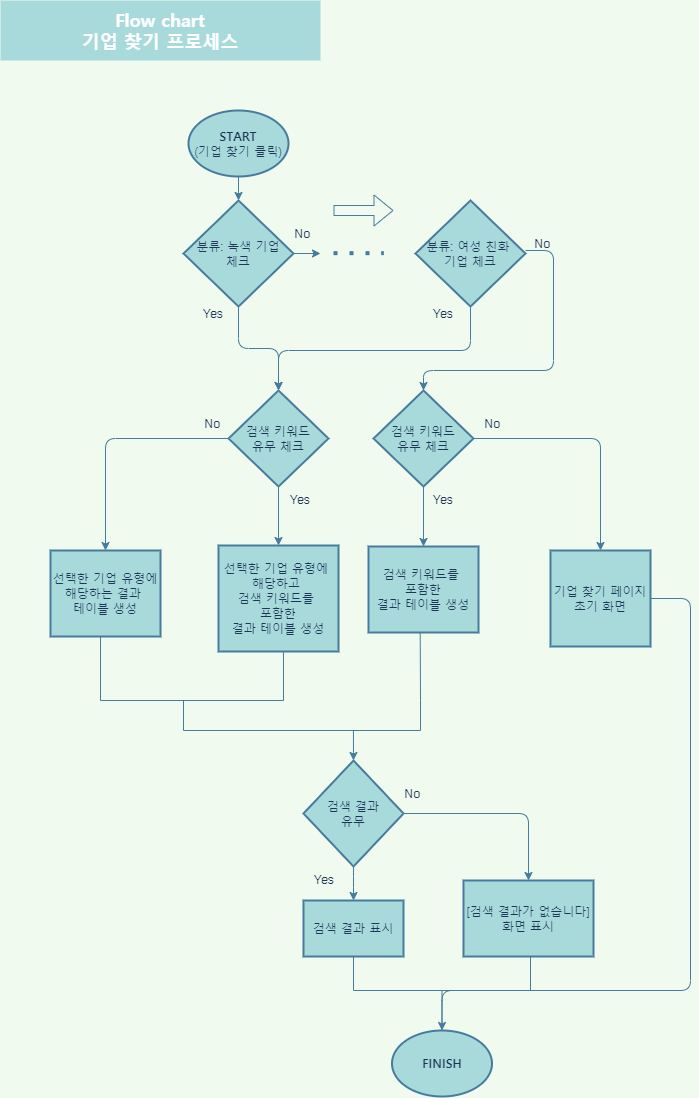

The diagram above was exported from draw.io. Its source (the exported page's mxGraphModel, read from the mxfile embedded in the PNG):
<mxGraphModel dx="782" dy="436" grid="1" gridSize="10" guides="1" tooltips="1" connect="1" arrows="1" fold="1" page="1" pageScale="1" pageWidth="827" pageHeight="1169" background="#F1FAEE" math="0" shadow="0">
  <root>
    <mxCell id="0" />
    <mxCell id="1" parent="0" />
    <mxCell id="4KP7zp2Zv1xNylSmvNNl-14" value="" style="edgeStyle=orthogonalEdgeStyle;orthogonalLoop=1;jettySize=auto;html=1;strokeWidth=1;strokeColor=#457B9D;fontColor=#1D3557;labelBackgroundColor=#F1FAEE;" parent="1" source="4KP7zp2Zv1xNylSmvNNl-1" target="4KP7zp2Zv1xNylSmvNNl-3" edge="1">
      <mxGeometry relative="1" as="geometry" />
    </mxCell>
    <mxCell id="4KP7zp2Zv1xNylSmvNNl-1" value="&lt;font face=&quot;Noto Sans Korean&quot; data-font-src=&quot;https://fonts.googleapis.com/css?family=Noto+Sans+Korean&quot;&gt;&lt;b&gt;START&lt;/b&gt;&lt;br&gt;(기업 찾기 클릭)&lt;/font&gt;" style="strokeWidth=2;html=1;shape=mxgraph.flowchart.start_1;whiteSpace=wrap;fillColor=#A8DADC;strokeColor=#457B9D;fontColor=#1D3557;" parent="1" vertex="1">
      <mxGeometry x="248" y="140" width="100" height="66" as="geometry" />
    </mxCell>
    <mxCell id="4KP7zp2Zv1xNylSmvNNl-2" value="&lt;div style=&quot;font-size: 18px&quot;&gt;&lt;span&gt;&lt;b&gt;&lt;font face=&quot;Noto Sans Korean&quot; data-font-src=&quot;https://fonts.googleapis.com/css?family=Noto+Sans+Korean&quot; style=&quot;font-size: 18px&quot; color=&quot;#ffffff&quot;&gt;Flow chart&lt;/font&gt;&lt;/b&gt;&lt;/span&gt;&lt;/div&gt;&lt;div style=&quot;font-size: 18px&quot;&gt;&lt;span&gt;&lt;b&gt;&lt;font face=&quot;Noto Sans Korean&quot; data-font-src=&quot;https://fonts.googleapis.com/css?family=Noto+Sans+Korean&quot; style=&quot;font-size: 18px&quot; color=&quot;#ffffff&quot;&gt;기업 찾기 프로세스&lt;/font&gt;&lt;/b&gt;&lt;/span&gt;&lt;/div&gt;" style="text;html=1;strokeColor=none;align=center;verticalAlign=middle;whiteSpace=wrap;sketch=0;fontColor=#1D3557;fillColor=#A8DADC;" parent="1" vertex="1">
      <mxGeometry x="60" y="30" width="320" height="60" as="geometry" />
    </mxCell>
    <mxCell id="1LfOXFZbRyVm_PcKgPy4-24" style="edgeStyle=orthogonalEdgeStyle;curved=0;sketch=0;orthogonalLoop=1;jettySize=auto;html=1;entryX=0.5;entryY=0;entryDx=0;entryDy=0;entryPerimeter=0;fontColor=#1D3557;strokeColor=#457B9D;fillColor=#A8DADC;labelBackgroundColor=#F1FAEE;" parent="1" source="4KP7zp2Zv1xNylSmvNNl-3" target="4KP7zp2Zv1xNylSmvNNl-23" edge="1">
      <mxGeometry relative="1" as="geometry" />
    </mxCell>
    <mxCell id="1LfOXFZbRyVm_PcKgPy4-46" style="edgeStyle=orthogonalEdgeStyle;curved=0;sketch=0;orthogonalLoop=1;jettySize=auto;html=1;fontColor=#1D3557;strokeColor=#457B9D;fillColor=#A8DADC;labelBackgroundColor=#F1FAEE;" parent="1" source="4KP7zp2Zv1xNylSmvNNl-3" edge="1">
      <mxGeometry relative="1" as="geometry">
        <mxPoint x="380" y="283" as="targetPoint" />
      </mxGeometry>
    </mxCell>
    <mxCell id="4KP7zp2Zv1xNylSmvNNl-3" value="&lt;font face=&quot;Noto Sans Korean&quot; data-font-src=&quot;https://fonts.googleapis.com/css?family=Noto+Sans+Korean&quot;&gt;분류: 녹색 기업&lt;br&gt;체크&lt;/font&gt;" style="strokeWidth=2;html=1;shape=mxgraph.flowchart.decision;whiteSpace=wrap;fillColor=#A8DADC;strokeColor=#457B9D;fontColor=#1D3557;" parent="1" vertex="1">
      <mxGeometry x="243" y="230" width="110" height="106" as="geometry" />
    </mxCell>
    <mxCell id="1LfOXFZbRyVm_PcKgPy4-25" style="edgeStyle=orthogonalEdgeStyle;curved=0;sketch=0;orthogonalLoop=1;jettySize=auto;html=1;entryX=0.5;entryY=0;entryDx=0;entryDy=0;entryPerimeter=0;fontColor=#1D3557;strokeColor=#457B9D;fillColor=#A8DADC;labelBackgroundColor=#F1FAEE;" parent="1" source="4KP7zp2Zv1xNylSmvNNl-4" target="4KP7zp2Zv1xNylSmvNNl-23" edge="1">
      <mxGeometry relative="1" as="geometry">
        <Array as="points">
          <mxPoint x="530" y="380" />
          <mxPoint x="338" y="380" />
        </Array>
      </mxGeometry>
    </mxCell>
    <mxCell id="1LfOXFZbRyVm_PcKgPy4-26" style="edgeStyle=orthogonalEdgeStyle;curved=0;sketch=0;orthogonalLoop=1;jettySize=auto;html=1;entryX=0.5;entryY=0;entryDx=0;entryDy=0;entryPerimeter=0;fontColor=#1D3557;strokeColor=#457B9D;fillColor=#A8DADC;labelBackgroundColor=#F1FAEE;" parent="1" source="4KP7zp2Zv1xNylSmvNNl-4" target="1LfOXFZbRyVm_PcKgPy4-1" edge="1">
      <mxGeometry relative="1" as="geometry">
        <Array as="points">
          <mxPoint x="613" y="280" />
          <mxPoint x="613" y="400" />
          <mxPoint x="483" y="400" />
        </Array>
      </mxGeometry>
    </mxCell>
    <mxCell id="4KP7zp2Zv1xNylSmvNNl-4" value="&lt;font face=&quot;Noto Sans Korean&quot; data-font-src=&quot;https://fonts.googleapis.com/css?family=Noto+Sans+Korean&quot;&gt;분류: 여성 친화 &lt;br&gt;기업 체크&lt;/font&gt;" style="strokeWidth=2;html=1;shape=mxgraph.flowchart.decision;whiteSpace=wrap;fillColor=#A8DADC;strokeColor=#457B9D;fontColor=#1D3557;" parent="1" vertex="1">
      <mxGeometry x="475" y="230" width="110" height="106" as="geometry" />
    </mxCell>
    <mxCell id="4KP7zp2Zv1xNylSmvNNl-13" value="" style="endArrow=none;dashed=1;html=1;dashPattern=1 3;strokeWidth=4;strokeColor=#457B9D;fontColor=#1D3557;labelBackgroundColor=#F1FAEE;" parent="1" edge="1">
      <mxGeometry width="50" height="50" relative="1" as="geometry">
        <mxPoint x="393" y="282.66" as="sourcePoint" />
        <mxPoint x="443" y="282.66" as="targetPoint" />
      </mxGeometry>
    </mxCell>
    <mxCell id="4KP7zp2Zv1xNylSmvNNl-20" value="" style="shape=flexArrow;endArrow=classic;html=1;strokeWidth=1;strokeColor=#457B9D;fontColor=#1D3557;labelBackgroundColor=#F1FAEE;" parent="1" edge="1">
      <mxGeometry width="50" height="50" relative="1" as="geometry">
        <mxPoint x="393" y="240" as="sourcePoint" />
        <mxPoint x="453" y="240" as="targetPoint" />
      </mxGeometry>
    </mxCell>
    <mxCell id="4KP7zp2Zv1xNylSmvNNl-22" value="&lt;font face=&quot;Noto Sans Korean&quot; data-font-src=&quot;https://fonts.googleapis.com/css?family=Noto+Sans+Korean&quot;&gt;&lt;b&gt;FINISH&lt;/b&gt;&lt;/font&gt;" style="strokeWidth=2;html=1;shape=mxgraph.flowchart.start_1;whiteSpace=wrap;fillColor=#A8DADC;strokeColor=#457B9D;fontColor=#1D3557;" parent="1" vertex="1">
      <mxGeometry x="451.5" y="1060" width="100" height="66" as="geometry" />
    </mxCell>
    <mxCell id="1LfOXFZbRyVm_PcKgPy4-4" value="" style="edgeStyle=orthogonalEdgeStyle;orthogonalLoop=1;jettySize=auto;html=1;strokeWidth=1;strokeColor=#457B9D;fontColor=#1D3557;entryX=0.5;entryY=0;entryDx=0;entryDy=0;labelBackgroundColor=#F1FAEE;" parent="1" source="4KP7zp2Zv1xNylSmvNNl-23" target="tZIRjpWucJfJTzd2VHoG-3" edge="1">
      <mxGeometry relative="1" as="geometry">
        <mxPoint x="338" y="580" as="targetPoint" />
      </mxGeometry>
    </mxCell>
    <mxCell id="1LfOXFZbRyVm_PcKgPy4-5" style="edgeStyle=orthogonalEdgeStyle;orthogonalLoop=1;jettySize=auto;html=1;entryX=0.5;entryY=0;entryDx=0;entryDy=0;strokeWidth=1;strokeColor=#457B9D;fontColor=#1D3557;labelBackgroundColor=#F1FAEE;" parent="1" source="4KP7zp2Zv1xNylSmvNNl-23" target="tZIRjpWucJfJTzd2VHoG-1" edge="1">
      <mxGeometry relative="1" as="geometry">
        <mxPoint x="163" y="575" as="targetPoint" />
      </mxGeometry>
    </mxCell>
    <mxCell id="4KP7zp2Zv1xNylSmvNNl-23" value="&lt;font face=&quot;Noto Sans Korean&quot; data-font-src=&quot;https://fonts.googleapis.com/css?family=Noto+Sans+Korean&quot;&gt;검색 키워드&lt;br&gt;유무 체크&lt;/font&gt;" style="strokeWidth=2;html=1;shape=mxgraph.flowchart.decision;whiteSpace=wrap;fillColor=#A8DADC;strokeColor=#457B9D;fontColor=#1D3557;" parent="1" vertex="1">
      <mxGeometry x="288" y="420" width="100" height="96" as="geometry" />
    </mxCell>
    <mxCell id="1LfOXFZbRyVm_PcKgPy4-6" value="" style="edgeStyle=orthogonalEdgeStyle;orthogonalLoop=1;jettySize=auto;html=1;strokeWidth=1;strokeColor=#457B9D;fontColor=#1D3557;labelBackgroundColor=#F1FAEE;" parent="1" source="1LfOXFZbRyVm_PcKgPy4-1" target="tZIRjpWucJfJTzd2VHoG-4" edge="1">
      <mxGeometry relative="1" as="geometry">
        <mxPoint x="483" y="575" as="targetPoint" />
      </mxGeometry>
    </mxCell>
    <mxCell id="1LfOXFZbRyVm_PcKgPy4-7" style="edgeStyle=orthogonalEdgeStyle;orthogonalLoop=1;jettySize=auto;html=1;entryX=0.5;entryY=0;entryDx=0;entryDy=0;strokeWidth=1;strokeColor=#457B9D;fontColor=#1D3557;labelBackgroundColor=#F1FAEE;" parent="1" source="1LfOXFZbRyVm_PcKgPy4-1" target="tZIRjpWucJfJTzd2VHoG-2" edge="1">
      <mxGeometry relative="1" as="geometry">
        <mxPoint x="658" y="580" as="targetPoint" />
      </mxGeometry>
    </mxCell>
    <mxCell id="1LfOXFZbRyVm_PcKgPy4-1" value="&lt;font face=&quot;Noto Sans Korean&quot; data-font-src=&quot;https://fonts.googleapis.com/css?family=Noto+Sans+Korean&quot;&gt;검색 키워드&lt;br&gt;유무 체크&lt;/font&gt;" style="strokeWidth=2;html=1;shape=mxgraph.flowchart.decision;whiteSpace=wrap;fillColor=#A8DADC;strokeColor=#457B9D;fontColor=#1D3557;" parent="1" vertex="1">
      <mxGeometry x="433" y="420" width="100" height="96" as="geometry" />
    </mxCell>
    <mxCell id="1LfOXFZbRyVm_PcKgPy4-10" value="" style="shape=partialRectangle;whiteSpace=wrap;html=1;bottom=1;right=1;left=1;top=0;fillColor=none;routingCenterX=-0.5;strokeColor=#457B9D;fontColor=#1D3557;" parent="1" vertex="1">
      <mxGeometry x="160" y="660" width="183" height="70" as="geometry" />
    </mxCell>
    <mxCell id="1LfOXFZbRyVm_PcKgPy4-15" value="Yes" style="text;html=1;strokeColor=none;fillColor=none;align=center;verticalAlign=middle;whiteSpace=wrap;fontColor=#1D3557;" parent="1" vertex="1">
      <mxGeometry x="340" y="516" width="40" height="26" as="geometry" />
    </mxCell>
    <mxCell id="1LfOXFZbRyVm_PcKgPy4-16" value="Yes" style="text;html=1;strokeColor=none;fillColor=none;align=center;verticalAlign=middle;whiteSpace=wrap;fontColor=#1D3557;" parent="1" vertex="1">
      <mxGeometry x="483" y="516" width="40" height="26" as="geometry" />
    </mxCell>
    <mxCell id="1LfOXFZbRyVm_PcKgPy4-18" value="No" style="text;html=1;strokeColor=none;fillColor=none;align=center;verticalAlign=middle;whiteSpace=wrap;fontColor=#1D3557;" parent="1" vertex="1">
      <mxGeometry x="253" y="440" width="40" height="26" as="geometry" />
    </mxCell>
    <mxCell id="1LfOXFZbRyVm_PcKgPy4-19" value="No" style="text;html=1;strokeColor=none;fillColor=none;align=center;verticalAlign=middle;whiteSpace=wrap;fontColor=#1D3557;" parent="1" vertex="1">
      <mxGeometry x="533" y="440" width="40" height="26" as="geometry" />
    </mxCell>
    <mxCell id="1LfOXFZbRyVm_PcKgPy4-27" value="Yes" style="text;html=1;strokeColor=none;fillColor=none;align=center;verticalAlign=middle;whiteSpace=wrap;fontColor=#1D3557;" parent="1" vertex="1">
      <mxGeometry x="253" y="330" width="40" height="26" as="geometry" />
    </mxCell>
    <mxCell id="1LfOXFZbRyVm_PcKgPy4-28" value="Yes" style="text;html=1;strokeColor=none;fillColor=none;align=center;verticalAlign=middle;whiteSpace=wrap;fontColor=#1D3557;" parent="1" vertex="1">
      <mxGeometry x="483" y="330" width="40" height="26" as="geometry" />
    </mxCell>
    <mxCell id="1LfOXFZbRyVm_PcKgPy4-29" value="No" style="text;html=1;strokeColor=none;fillColor=none;align=center;verticalAlign=middle;whiteSpace=wrap;fontColor=#1D3557;" parent="1" vertex="1">
      <mxGeometry x="583" y="260" width="40" height="26" as="geometry" />
    </mxCell>
    <mxCell id="1LfOXFZbRyVm_PcKgPy4-30" value="No" style="text;html=1;strokeColor=none;fillColor=none;align=center;verticalAlign=middle;whiteSpace=wrap;fontColor=#1D3557;" parent="1" vertex="1">
      <mxGeometry x="343" y="250" width="40" height="26" as="geometry" />
    </mxCell>
    <mxCell id="1LfOXFZbRyVm_PcKgPy4-40" value="" style="edgeStyle=orthogonalEdgeStyle;curved=0;sketch=0;orthogonalLoop=1;jettySize=auto;html=1;fontColor=#1D3557;strokeColor=#457B9D;fillColor=#A8DADC;labelBackgroundColor=#F1FAEE;" parent="1" source="1LfOXFZbRyVm_PcKgPy4-31" target="1LfOXFZbRyVm_PcKgPy4-38" edge="1">
      <mxGeometry relative="1" as="geometry" />
    </mxCell>
    <mxCell id="1LfOXFZbRyVm_PcKgPy4-41" style="edgeStyle=orthogonalEdgeStyle;curved=0;sketch=0;orthogonalLoop=1;jettySize=auto;html=1;entryX=0.5;entryY=0;entryDx=0;entryDy=0;fontColor=#1D3557;strokeColor=#457B9D;fillColor=#A8DADC;labelBackgroundColor=#F1FAEE;" parent="1" source="1LfOXFZbRyVm_PcKgPy4-31" target="1LfOXFZbRyVm_PcKgPy4-37" edge="1">
      <mxGeometry relative="1" as="geometry" />
    </mxCell>
    <mxCell id="1LfOXFZbRyVm_PcKgPy4-31" value="&lt;font face=&quot;Noto Sans Korean&quot; data-font-src=&quot;https://fonts.googleapis.com/css?family=Noto+Sans+Korean&quot;&gt;검색 결과&lt;br&gt;유무&lt;/font&gt;" style="strokeWidth=2;html=1;shape=mxgraph.flowchart.decision;whiteSpace=wrap;sketch=0;fontColor=#1D3557;fillColor=#A8DADC;strokeColor=#457B9D;" parent="1" vertex="1">
      <mxGeometry x="363" y="790" width="100" height="106" as="geometry" />
    </mxCell>
    <mxCell id="1LfOXFZbRyVm_PcKgPy4-37" value="&lt;font face=&quot;Noto Sans Korean&quot; data-font-src=&quot;https://fonts.googleapis.com/css?family=Noto+Sans+Korean&quot;&gt;[검색 결과가 없습니다] 화면 표시&lt;/font&gt;" style="whiteSpace=wrap;html=1;absoluteArcSize=1;arcSize=14;strokeWidth=2;sketch=0;fontColor=#1D3557;fillColor=#A8DADC;strokeColor=#457B9D;" parent="1" vertex="1">
      <mxGeometry x="523" y="910" width="130" height="76" as="geometry" />
    </mxCell>
    <mxCell id="1LfOXFZbRyVm_PcKgPy4-38" value="&lt;font face=&quot;Noto Sans Korean&quot; data-font-src=&quot;https://fonts.googleapis.com/css?family=Noto+Sans+Korean&quot;&gt;검색 결과 표시&lt;/font&gt;" style="whiteSpace=wrap;html=1;absoluteArcSize=1;arcSize=14;strokeWidth=2;sketch=0;fontColor=#1D3557;fillColor=#A8DADC;strokeColor=#457B9D;" parent="1" vertex="1">
      <mxGeometry x="363" y="930" width="100" height="56" as="geometry" />
    </mxCell>
    <mxCell id="1LfOXFZbRyVm_PcKgPy4-42" value="" style="shape=partialRectangle;whiteSpace=wrap;html=1;bottom=1;right=1;left=1;top=0;fillColor=none;routingCenterX=-0.5;sketch=0;fontColor=#1D3557;strokeColor=#457B9D;" parent="1" vertex="1">
      <mxGeometry x="413" y="986" width="177" height="34" as="geometry" />
    </mxCell>
    <mxCell id="1LfOXFZbRyVm_PcKgPy4-43" value="" style="endArrow=none;html=1;fontColor=#1D3557;strokeColor=#457B9D;fillColor=#A8DADC;entryX=0.5;entryY=1;entryDx=0;entryDy=0;labelBackgroundColor=#F1FAEE;" parent="1" source="4KP7zp2Zv1xNylSmvNNl-22" target="1LfOXFZbRyVm_PcKgPy4-42" edge="1">
      <mxGeometry width="50" height="50" relative="1" as="geometry">
        <mxPoint x="502" y="1060" as="sourcePoint" />
        <mxPoint x="550" y="1020" as="targetPoint" />
      </mxGeometry>
    </mxCell>
    <mxCell id="1LfOXFZbRyVm_PcKgPy4-44" value="Yes" style="text;html=1;strokeColor=none;fillColor=none;align=center;verticalAlign=middle;whiteSpace=wrap;fontColor=#1D3557;" parent="1" vertex="1">
      <mxGeometry x="364" y="896" width="40" height="26" as="geometry" />
    </mxCell>
    <mxCell id="1LfOXFZbRyVm_PcKgPy4-45" value="No" style="text;html=1;strokeColor=none;fillColor=none;align=center;verticalAlign=middle;whiteSpace=wrap;fontColor=#1D3557;" parent="1" vertex="1">
      <mxGeometry x="453" y="810" width="40" height="26" as="geometry" />
    </mxCell>
    <mxCell id="tZIRjpWucJfJTzd2VHoG-1" value="&lt;font face=&quot;Noto Sans Korean&quot; data-font-src=&quot;https://fonts.googleapis.com/css?family=Noto+Sans+Korean&quot;&gt;선택한 기업 유형에 &lt;br&gt;해당하는 결과 &lt;br&gt;테이블 생성&lt;/font&gt;" style="whiteSpace=wrap;html=1;absoluteArcSize=1;arcSize=14;strokeWidth=2;fillColor=#A8DADC;strokeColor=#457B9D;fontColor=#1D3557;" parent="1" vertex="1">
      <mxGeometry x="110" y="580" width="110" height="86" as="geometry" />
    </mxCell>
    <mxCell id="tZIRjpWucJfJTzd2VHoG-12" style="edgeStyle=orthogonalEdgeStyle;curved=0;sketch=0;orthogonalLoop=1;jettySize=auto;html=1;entryX=0.5;entryY=0;entryDx=0;entryDy=0;entryPerimeter=0;fontColor=#1D3557;strokeColor=#457B9D;fillColor=#A8DADC;labelBackgroundColor=#F1FAEE;" parent="1" source="tZIRjpWucJfJTzd2VHoG-2" target="4KP7zp2Zv1xNylSmvNNl-22" edge="1">
      <mxGeometry relative="1" as="geometry">
        <Array as="points">
          <mxPoint x="750" y="628" />
          <mxPoint x="750" y="1020" />
          <mxPoint x="502" y="1020" />
        </Array>
      </mxGeometry>
    </mxCell>
    <mxCell id="tZIRjpWucJfJTzd2VHoG-2" value="&lt;font face=&quot;Noto Sans Korean&quot; data-font-src=&quot;https://fonts.googleapis.com/css?family=Noto+Sans+Korean&quot;&gt;기업 찾기 페이지초기 화면&lt;/font&gt;" style="whiteSpace=wrap;html=1;absoluteArcSize=1;arcSize=14;strokeWidth=2;fillColor=#A8DADC;strokeColor=#457B9D;fontColor=#1D3557;" parent="1" vertex="1">
      <mxGeometry x="610" y="580" width="100" height="96" as="geometry" />
    </mxCell>
    <mxCell id="tZIRjpWucJfJTzd2VHoG-3" value="&lt;font face=&quot;Noto Sans Korean&quot; data-font-src=&quot;https://fonts.googleapis.com/css?family=Noto+Sans+Korean&quot;&gt;선택한 기업 유형에 &lt;br&gt;해당하고 &lt;br&gt;검색 키워드를 &lt;br&gt;포함한&lt;br&gt;결과 테이블 생성&lt;/font&gt;" style="whiteSpace=wrap;html=1;absoluteArcSize=1;arcSize=14;strokeWidth=2;fillColor=#A8DADC;strokeColor=#457B9D;fontColor=#1D3557;" parent="1" vertex="1">
      <mxGeometry x="278" y="575" width="120" height="106" as="geometry" />
    </mxCell>
    <mxCell id="tZIRjpWucJfJTzd2VHoG-4" value="&lt;font face=&quot;Noto Sans Korean&quot; data-font-src=&quot;https://fonts.googleapis.com/css?family=Noto+Sans+Korean&quot;&gt;검색 키워드를 &lt;br&gt;포함한&lt;br&gt;결과 테이블 생성&lt;/font&gt;" style="whiteSpace=wrap;html=1;absoluteArcSize=1;arcSize=14;strokeWidth=2;fillColor=#A8DADC;strokeColor=#457B9D;fontColor=#1D3557;" parent="1" vertex="1">
      <mxGeometry x="428" y="576" width="110" height="86" as="geometry" />
    </mxCell>
    <mxCell id="tZIRjpWucJfJTzd2VHoG-9" value="" style="shape=partialRectangle;whiteSpace=wrap;html=1;bottom=1;right=1;left=1;top=0;fillColor=none;routingCenterX=-0.5;sketch=0;fontColor=#1D3557;strokeColor=#457B9D;" parent="1" vertex="1">
      <mxGeometry x="243" y="730" width="237" height="30" as="geometry" />
    </mxCell>
    <mxCell id="tZIRjpWucJfJTzd2VHoG-10" value="" style="endArrow=none;html=1;fontColor=#1D3557;strokeColor=#457B9D;fillColor=#A8DADC;entryX=0.47;entryY=1.002;entryDx=0;entryDy=0;exitX=1;exitY=0;exitDx=0;exitDy=0;entryPerimeter=0;labelBackgroundColor=#F1FAEE;" parent="1" source="tZIRjpWucJfJTzd2VHoG-9" target="tZIRjpWucJfJTzd2VHoG-4" edge="1">
      <mxGeometry width="50" height="50" relative="1" as="geometry">
        <mxPoint x="430" y="720" as="sourcePoint" />
        <mxPoint x="480" y="670" as="targetPoint" />
      </mxGeometry>
    </mxCell>
    <mxCell id="tZIRjpWucJfJTzd2VHoG-11" value="" style="endArrow=classic;html=1;fontColor=#1D3557;strokeColor=#457B9D;fillColor=#A8DADC;exitX=0.717;exitY=0.998;exitDx=0;exitDy=0;exitPerimeter=0;labelBackgroundColor=#F1FAEE;" parent="1" source="tZIRjpWucJfJTzd2VHoG-9" edge="1">
      <mxGeometry width="50" height="50" relative="1" as="geometry">
        <mxPoint x="413" y="761" as="sourcePoint" />
        <mxPoint x="413" y="790" as="targetPoint" />
      </mxGeometry>
    </mxCell>
  </root>
</mxGraphModel>